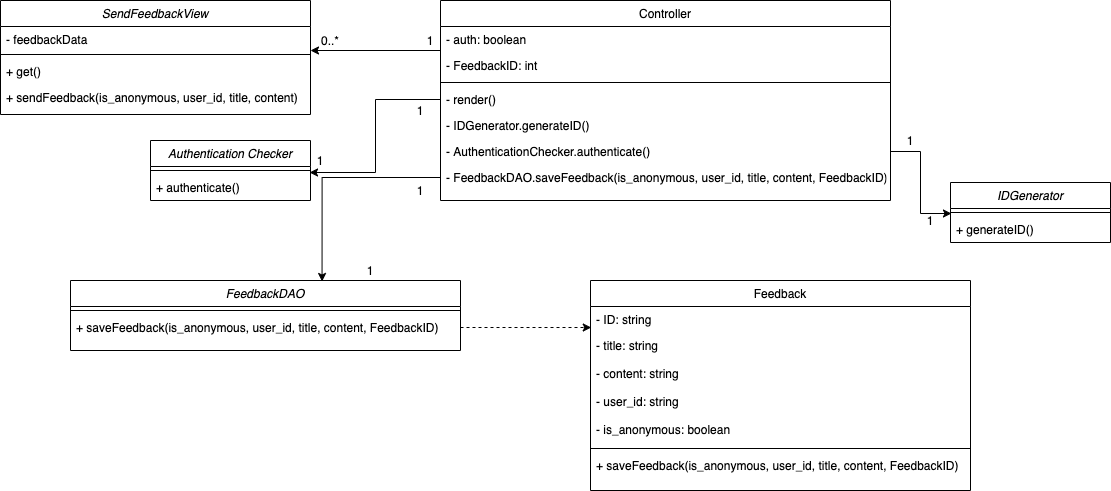

The diagram above was exported from draw.io. Its source (the exported page's mxGraphModel, read from the mxfile embedded in the PNG):
<mxGraphModel dx="2115" dy="478" grid="1" gridSize="10" guides="1" tooltips="1" connect="1" arrows="1" fold="1" page="1" pageScale="1" pageWidth="1169" pageHeight="1654" math="0" shadow="0">
  <root>
    <mxCell id="0" />
    <mxCell id="1" parent="0" />
    <mxCell id="RWIcbAzxXElQyo6UJgcU-861" value="SendFeedbackView" style="swimlane;fontStyle=2;align=center;verticalAlign=top;childLayout=stackLayout;horizontal=1;startSize=26;horizontalStack=0;resizeParent=1;resizeLast=0;collapsible=1;marginBottom=0;rounded=0;shadow=0;strokeWidth=1;" vertex="1" parent="1">
      <mxGeometry x="-130" y="50" width="310" height="114" as="geometry">
        <mxRectangle x="230" y="140" width="160" height="26" as="alternateBounds" />
      </mxGeometry>
    </mxCell>
    <mxCell id="RWIcbAzxXElQyo6UJgcU-862" value="- feedbackData" style="text;align=left;verticalAlign=top;spacingLeft=4;spacingRight=4;overflow=hidden;rotatable=0;points=[[0,0.5],[1,0.5]];portConstraint=eastwest;" vertex="1" parent="RWIcbAzxXElQyo6UJgcU-861">
      <mxGeometry y="26" width="310" height="24" as="geometry" />
    </mxCell>
    <mxCell id="RWIcbAzxXElQyo6UJgcU-863" value="" style="line;html=1;strokeWidth=1;align=left;verticalAlign=middle;spacingTop=-1;spacingLeft=3;spacingRight=3;rotatable=0;labelPosition=right;points=[];portConstraint=eastwest;" vertex="1" parent="RWIcbAzxXElQyo6UJgcU-861">
      <mxGeometry y="50" width="310" height="8" as="geometry" />
    </mxCell>
    <mxCell id="RWIcbAzxXElQyo6UJgcU-864" value="+ get()" style="text;align=left;verticalAlign=top;spacingLeft=4;spacingRight=4;overflow=hidden;rotatable=0;points=[[0,0.5],[1,0.5]];portConstraint=eastwest;" vertex="1" parent="RWIcbAzxXElQyo6UJgcU-861">
      <mxGeometry y="58" width="310" height="26" as="geometry" />
    </mxCell>
    <mxCell id="RWIcbAzxXElQyo6UJgcU-865" value="+ sendFeedback(is_anonymous, user_id, title, content)" style="text;align=left;verticalAlign=top;spacingLeft=4;spacingRight=4;overflow=hidden;rotatable=0;points=[[0,0.5],[1,0.5]];portConstraint=eastwest;" vertex="1" parent="RWIcbAzxXElQyo6UJgcU-861">
      <mxGeometry y="84" width="310" height="30" as="geometry" />
    </mxCell>
    <mxCell id="RWIcbAzxXElQyo6UJgcU-866" value="Controller" style="swimlane;fontStyle=0;align=center;verticalAlign=top;childLayout=stackLayout;horizontal=1;startSize=26;horizontalStack=0;resizeParent=1;resizeLast=0;collapsible=1;marginBottom=0;rounded=0;shadow=0;strokeWidth=1;" vertex="1" parent="1">
      <mxGeometry x="310" y="50" width="450" height="200" as="geometry">
        <mxRectangle x="550" y="140" width="160" height="26" as="alternateBounds" />
      </mxGeometry>
    </mxCell>
    <mxCell id="RWIcbAzxXElQyo6UJgcU-867" value="- auth: boolean" style="text;align=left;verticalAlign=top;spacingLeft=4;spacingRight=4;overflow=hidden;rotatable=0;points=[[0,0.5],[1,0.5]];portConstraint=eastwest;" vertex="1" parent="RWIcbAzxXElQyo6UJgcU-866">
      <mxGeometry y="26" width="450" height="26" as="geometry" />
    </mxCell>
    <mxCell id="RWIcbAzxXElQyo6UJgcU-868" value="- FeedbackID: int" style="text;align=left;verticalAlign=top;spacingLeft=4;spacingRight=4;overflow=hidden;rotatable=0;points=[[0,0.5],[1,0.5]];portConstraint=eastwest;rounded=0;shadow=0;html=0;" vertex="1" parent="RWIcbAzxXElQyo6UJgcU-866">
      <mxGeometry y="52" width="450" height="26" as="geometry" />
    </mxCell>
    <mxCell id="RWIcbAzxXElQyo6UJgcU-870" value="" style="line;html=1;strokeWidth=1;align=left;verticalAlign=middle;spacingTop=-1;spacingLeft=3;spacingRight=3;rotatable=0;labelPosition=right;points=[];portConstraint=eastwest;" vertex="1" parent="RWIcbAzxXElQyo6UJgcU-866">
      <mxGeometry y="78" width="450" height="8" as="geometry" />
    </mxCell>
    <mxCell id="RWIcbAzxXElQyo6UJgcU-871" value="- render()" style="text;align=left;verticalAlign=top;spacingLeft=4;spacingRight=4;overflow=hidden;rotatable=0;points=[[0,0.5],[1,0.5]];portConstraint=eastwest;" vertex="1" parent="RWIcbAzxXElQyo6UJgcU-866">
      <mxGeometry y="86" width="450" height="26" as="geometry" />
    </mxCell>
    <mxCell id="RWIcbAzxXElQyo6UJgcU-872" value="- IDGenerator.generateID()" style="text;align=left;verticalAlign=top;spacingLeft=4;spacingRight=4;overflow=hidden;rotatable=0;points=[[0,0.5],[1,0.5]];portConstraint=eastwest;" vertex="1" parent="RWIcbAzxXElQyo6UJgcU-866">
      <mxGeometry y="112" width="450" height="26" as="geometry" />
    </mxCell>
    <mxCell id="RWIcbAzxXElQyo6UJgcU-873" value="- AuthenticationChecker.authenticate()" style="text;align=left;verticalAlign=top;spacingLeft=4;spacingRight=4;overflow=hidden;rotatable=0;points=[[0,0.5],[1,0.5]];portConstraint=eastwest;" vertex="1" parent="RWIcbAzxXElQyo6UJgcU-866">
      <mxGeometry y="138" width="450" height="26" as="geometry" />
    </mxCell>
    <mxCell id="RWIcbAzxXElQyo6UJgcU-875" value="- FeedbackDAO.saveFeedback(is_anonymous, user_id, title, content, FeedbackID)" style="text;align=left;verticalAlign=top;spacingLeft=4;spacingRight=4;overflow=hidden;rotatable=0;points=[[0,0.5],[1,0.5]];portConstraint=eastwest;" vertex="1" parent="RWIcbAzxXElQyo6UJgcU-866">
      <mxGeometry y="164" width="450" height="26" as="geometry" />
    </mxCell>
    <mxCell id="RWIcbAzxXElQyo6UJgcU-876" value="FeedbackDAO" style="swimlane;fontStyle=2;align=center;verticalAlign=top;childLayout=stackLayout;horizontal=1;startSize=26;horizontalStack=0;resizeParent=1;resizeLast=0;collapsible=1;marginBottom=0;rounded=0;shadow=0;strokeWidth=1;" vertex="1" parent="1">
      <mxGeometry x="-60" y="330" width="390" height="70" as="geometry">
        <mxRectangle x="230" y="140" width="160" height="26" as="alternateBounds" />
      </mxGeometry>
    </mxCell>
    <mxCell id="RWIcbAzxXElQyo6UJgcU-877" value="" style="line;html=1;strokeWidth=1;align=left;verticalAlign=middle;spacingTop=-1;spacingLeft=3;spacingRight=3;rotatable=0;labelPosition=right;points=[];portConstraint=eastwest;" vertex="1" parent="RWIcbAzxXElQyo6UJgcU-876">
      <mxGeometry y="26" width="390" height="8" as="geometry" />
    </mxCell>
    <mxCell id="RWIcbAzxXElQyo6UJgcU-878" value="+ saveFeedback(is_anonymous, user_id, title, content, FeedbackID)" style="text;align=left;verticalAlign=top;spacingLeft=4;spacingRight=4;overflow=hidden;rotatable=0;points=[[0,0.5],[1,0.5]];portConstraint=eastwest;" vertex="1" parent="RWIcbAzxXElQyo6UJgcU-876">
      <mxGeometry y="34" width="390" height="26" as="geometry" />
    </mxCell>
    <mxCell id="RWIcbAzxXElQyo6UJgcU-879" value="Authentication Checker" style="swimlane;fontStyle=2;align=center;verticalAlign=top;childLayout=stackLayout;horizontal=1;startSize=26;horizontalStack=0;resizeParent=1;resizeLast=0;collapsible=1;marginBottom=0;rounded=0;shadow=0;strokeWidth=1;" vertex="1" parent="1">
      <mxGeometry x="20" y="190" width="160" height="60" as="geometry">
        <mxRectangle x="230" y="140" width="160" height="26" as="alternateBounds" />
      </mxGeometry>
    </mxCell>
    <mxCell id="RWIcbAzxXElQyo6UJgcU-880" value="" style="line;html=1;strokeWidth=1;align=left;verticalAlign=middle;spacingTop=-1;spacingLeft=3;spacingRight=3;rotatable=0;labelPosition=right;points=[];portConstraint=eastwest;" vertex="1" parent="RWIcbAzxXElQyo6UJgcU-879">
      <mxGeometry y="26" width="160" height="8" as="geometry" />
    </mxCell>
    <mxCell id="RWIcbAzxXElQyo6UJgcU-881" value="+ authenticate()" style="text;align=left;verticalAlign=top;spacingLeft=4;spacingRight=4;overflow=hidden;rotatable=0;points=[[0,0.5],[1,0.5]];portConstraint=eastwest;" vertex="1" parent="RWIcbAzxXElQyo6UJgcU-879">
      <mxGeometry y="34" width="160" height="26" as="geometry" />
    </mxCell>
    <mxCell id="RWIcbAzxXElQyo6UJgcU-882" value="Feedback" style="swimlane;fontStyle=0;align=center;verticalAlign=top;childLayout=stackLayout;horizontal=1;startSize=26;horizontalStack=0;resizeParent=1;resizeLast=0;collapsible=1;marginBottom=0;rounded=0;shadow=0;strokeWidth=1;" vertex="1" parent="1">
      <mxGeometry x="460" y="330" width="380" height="210" as="geometry">
        <mxRectangle x="550" y="140" width="160" height="26" as="alternateBounds" />
      </mxGeometry>
    </mxCell>
    <mxCell id="RWIcbAzxXElQyo6UJgcU-883" value="- ID: string" style="text;align=left;verticalAlign=top;spacingLeft=4;spacingRight=4;overflow=hidden;rotatable=0;points=[[0,0.5],[1,0.5]];portConstraint=eastwest;" vertex="1" parent="RWIcbAzxXElQyo6UJgcU-882">
      <mxGeometry y="26" width="380" height="26" as="geometry" />
    </mxCell>
    <mxCell id="RWIcbAzxXElQyo6UJgcU-884" value="- title: string" style="text;align=left;verticalAlign=top;spacingLeft=4;spacingRight=4;overflow=hidden;rotatable=0;points=[[0,0.5],[1,0.5]];portConstraint=eastwest;rounded=0;shadow=0;html=0;" vertex="1" parent="RWIcbAzxXElQyo6UJgcU-882">
      <mxGeometry y="52" width="380" height="28" as="geometry" />
    </mxCell>
    <mxCell id="RWIcbAzxXElQyo6UJgcU-885" value="- content: string" style="text;align=left;verticalAlign=top;spacingLeft=4;spacingRight=4;overflow=hidden;rotatable=0;points=[[0,0.5],[1,0.5]];portConstraint=eastwest;rounded=0;shadow=0;html=0;" vertex="1" parent="RWIcbAzxXElQyo6UJgcU-882">
      <mxGeometry y="80" width="380" height="28" as="geometry" />
    </mxCell>
    <mxCell id="RWIcbAzxXElQyo6UJgcU-886" value="- user_id: string" style="text;align=left;verticalAlign=top;spacingLeft=4;spacingRight=4;overflow=hidden;rotatable=0;points=[[0,0.5],[1,0.5]];portConstraint=eastwest;rounded=0;shadow=0;html=0;" vertex="1" parent="RWIcbAzxXElQyo6UJgcU-882">
      <mxGeometry y="108" width="380" height="28" as="geometry" />
    </mxCell>
    <mxCell id="RWIcbAzxXElQyo6UJgcU-887" value="- is_anonymous: boolean" style="text;align=left;verticalAlign=top;spacingLeft=4;spacingRight=4;overflow=hidden;rotatable=0;points=[[0,0.5],[1,0.5]];portConstraint=eastwest;rounded=0;shadow=0;html=0;" vertex="1" parent="RWIcbAzxXElQyo6UJgcU-882">
      <mxGeometry y="136" width="380" height="28" as="geometry" />
    </mxCell>
    <mxCell id="RWIcbAzxXElQyo6UJgcU-889" value="" style="line;html=1;strokeWidth=1;align=left;verticalAlign=middle;spacingTop=-1;spacingLeft=3;spacingRight=3;rotatable=0;labelPosition=right;points=[];portConstraint=eastwest;" vertex="1" parent="RWIcbAzxXElQyo6UJgcU-882">
      <mxGeometry y="164" width="380" height="8" as="geometry" />
    </mxCell>
    <mxCell id="RWIcbAzxXElQyo6UJgcU-890" value="+ saveFeedback(is_anonymous, user_id, title, content, FeedbackID)" style="text;align=left;verticalAlign=top;spacingLeft=4;spacingRight=4;overflow=hidden;rotatable=0;points=[[0,0.5],[1,0.5]];portConstraint=eastwest;" vertex="1" parent="RWIcbAzxXElQyo6UJgcU-882">
      <mxGeometry y="172" width="380" height="26" as="geometry" />
    </mxCell>
    <mxCell id="RWIcbAzxXElQyo6UJgcU-891" value="" style="endArrow=classic;html=1;exitX=0.75;exitY=1;exitDx=0;exitDy=0;entryX=0;entryY=1;entryDx=0;entryDy=0;" edge="1" parent="1" source="RWIcbAzxXElQyo6UJgcU-893" target="RWIcbAzxXElQyo6UJgcU-892">
      <mxGeometry width="50" height="50" relative="1" as="geometry">
        <mxPoint x="190" y="140" as="sourcePoint" />
        <mxPoint x="240" y="90" as="targetPoint" />
      </mxGeometry>
    </mxCell>
    <mxCell id="RWIcbAzxXElQyo6UJgcU-892" value="0..*" style="text;html=1;strokeColor=none;fillColor=none;align=center;verticalAlign=middle;whiteSpace=wrap;rounded=0;" vertex="1" parent="1">
      <mxGeometry x="180" y="80" width="40" height="20" as="geometry" />
    </mxCell>
    <mxCell id="RWIcbAzxXElQyo6UJgcU-893" value="1" style="text;html=1;strokeColor=none;fillColor=none;align=center;verticalAlign=middle;whiteSpace=wrap;rounded=0;" vertex="1" parent="1">
      <mxGeometry x="280" y="80" width="40" height="20" as="geometry" />
    </mxCell>
    <mxCell id="RWIcbAzxXElQyo6UJgcU-894" style="edgeStyle=orthogonalEdgeStyle;rounded=0;orthogonalLoop=1;jettySize=auto;html=1;exitX=0;exitY=0.5;exitDx=0;exitDy=0;entryX=0.994;entryY=-0.077;entryDx=0;entryDy=0;entryPerimeter=0;" edge="1" parent="1" source="RWIcbAzxXElQyo6UJgcU-871" target="RWIcbAzxXElQyo6UJgcU-881">
      <mxGeometry relative="1" as="geometry" />
    </mxCell>
    <mxCell id="RWIcbAzxXElQyo6UJgcU-895" value="1" style="text;html=1;strokeColor=none;fillColor=none;align=center;verticalAlign=middle;whiteSpace=wrap;rounded=0;" vertex="1" parent="1">
      <mxGeometry x="170" y="200" width="40" height="20" as="geometry" />
    </mxCell>
    <mxCell id="RWIcbAzxXElQyo6UJgcU-896" value="1" style="text;html=1;strokeColor=none;fillColor=none;align=center;verticalAlign=middle;whiteSpace=wrap;rounded=0;" vertex="1" parent="1">
      <mxGeometry x="270" y="150" width="40" height="20" as="geometry" />
    </mxCell>
    <mxCell id="RWIcbAzxXElQyo6UJgcU-897" value="1" style="text;html=1;strokeColor=none;fillColor=none;align=center;verticalAlign=middle;whiteSpace=wrap;rounded=0;" vertex="1" parent="1">
      <mxGeometry x="270" y="230" width="40" height="20" as="geometry" />
    </mxCell>
    <mxCell id="RWIcbAzxXElQyo6UJgcU-898" value="1" style="text;html=1;strokeColor=none;fillColor=none;align=center;verticalAlign=middle;whiteSpace=wrap;rounded=0;" vertex="1" parent="1">
      <mxGeometry x="220" y="310" width="40" height="20" as="geometry" />
    </mxCell>
    <mxCell id="RWIcbAzxXElQyo6UJgcU-899" style="edgeStyle=orthogonalEdgeStyle;rounded=0;orthogonalLoop=1;jettySize=auto;html=1;exitX=0.5;exitY=1;exitDx=0;exitDy=0;dashed=1;" edge="1" parent="1" source="RWIcbAzxXElQyo6UJgcU-898" target="RWIcbAzxXElQyo6UJgcU-898">
      <mxGeometry relative="1" as="geometry" />
    </mxCell>
    <mxCell id="RWIcbAzxXElQyo6UJgcU-900" style="edgeStyle=orthogonalEdgeStyle;rounded=0;orthogonalLoop=1;jettySize=auto;html=1;exitX=0;exitY=0.5;exitDx=0;exitDy=0;entryX=0.645;entryY=0.014;entryDx=0;entryDy=0;entryPerimeter=0;" edge="1" parent="1" source="RWIcbAzxXElQyo6UJgcU-875" target="RWIcbAzxXElQyo6UJgcU-876">
      <mxGeometry relative="1" as="geometry">
        <mxPoint x="308" y="227" as="sourcePoint" />
      </mxGeometry>
    </mxCell>
    <mxCell id="RWIcbAzxXElQyo6UJgcU-901" style="edgeStyle=orthogonalEdgeStyle;rounded=0;orthogonalLoop=1;jettySize=auto;html=1;exitX=1;exitY=0.5;exitDx=0;exitDy=0;entryX=0.002;entryY=0.808;entryDx=0;entryDy=0;entryPerimeter=0;dashed=1;" edge="1" parent="1" source="RWIcbAzxXElQyo6UJgcU-878" target="RWIcbAzxXElQyo6UJgcU-883">
      <mxGeometry relative="1" as="geometry" />
    </mxCell>
    <mxCell id="RWIcbAzxXElQyo6UJgcU-908" value="IDGenerator" style="swimlane;fontStyle=2;align=center;verticalAlign=top;childLayout=stackLayout;horizontal=1;startSize=26;horizontalStack=0;resizeParent=1;resizeLast=0;collapsible=1;marginBottom=0;rounded=0;shadow=0;strokeWidth=1;" vertex="1" parent="1">
      <mxGeometry x="820" y="232" width="160" height="60" as="geometry">
        <mxRectangle x="230" y="140" width="160" height="26" as="alternateBounds" />
      </mxGeometry>
    </mxCell>
    <mxCell id="RWIcbAzxXElQyo6UJgcU-909" value="" style="line;html=1;strokeWidth=1;align=left;verticalAlign=middle;spacingTop=-1;spacingLeft=3;spacingRight=3;rotatable=0;labelPosition=right;points=[];portConstraint=eastwest;" vertex="1" parent="RWIcbAzxXElQyo6UJgcU-908">
      <mxGeometry y="26" width="160" height="8" as="geometry" />
    </mxCell>
    <mxCell id="RWIcbAzxXElQyo6UJgcU-910" value="+ generateID()" style="text;align=left;verticalAlign=top;spacingLeft=4;spacingRight=4;overflow=hidden;rotatable=0;points=[[0,0.5],[1,0.5]];portConstraint=eastwest;" vertex="1" parent="RWIcbAzxXElQyo6UJgcU-908">
      <mxGeometry y="34" width="160" height="26" as="geometry" />
    </mxCell>
    <mxCell id="RWIcbAzxXElQyo6UJgcU-911" style="edgeStyle=orthogonalEdgeStyle;rounded=0;orthogonalLoop=1;jettySize=auto;html=1;exitX=1;exitY=0.5;exitDx=0;exitDy=0;entryX=0.006;entryY=0.625;entryDx=0;entryDy=0;entryPerimeter=0;" edge="1" parent="1" source="RWIcbAzxXElQyo6UJgcU-873" target="RWIcbAzxXElQyo6UJgcU-909">
      <mxGeometry relative="1" as="geometry" />
    </mxCell>
    <mxCell id="RWIcbAzxXElQyo6UJgcU-912" value="1" style="text;html=1;strokeColor=none;fillColor=none;align=center;verticalAlign=middle;whiteSpace=wrap;rounded=0;" vertex="1" parent="1">
      <mxGeometry x="760" y="180" width="40" height="20" as="geometry" />
    </mxCell>
    <mxCell id="RWIcbAzxXElQyo6UJgcU-913" value="1" style="text;html=1;strokeColor=none;fillColor=none;align=center;verticalAlign=middle;whiteSpace=wrap;rounded=0;" vertex="1" parent="1">
      <mxGeometry x="780" y="260" width="40" height="20" as="geometry" />
    </mxCell>
  </root>
</mxGraphModel>